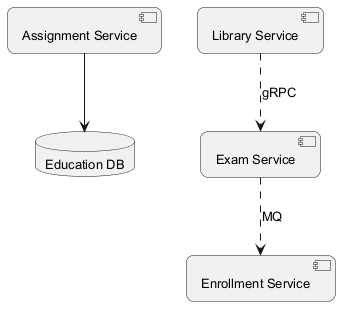

The diagram above was rendered by PlantUML. Its source (embedded in the PNG):
@startuml
skinparam backgroundColor #FFFFFF
skinparam roundCorner 15
skinparam defaultFontSize 13
component "Assignment Service" as C_AssignmentService
component "Library Service" as C_LibraryService
component "Enrollment Service" as C_EnrollmentService
component "Exam Service" as C_ExamService
database "Education DB" as DB_education
C_AssignmentService --> DB_education
C_ExamService ..> C_EnrollmentService : MQ
C_LibraryService ..> C_ExamService : gRPC
@enduml